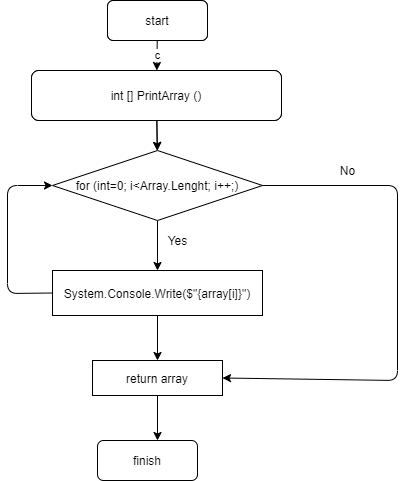

The diagram above was exported from draw.io. Its source (the exported page's mxGraphModel, read from the mxfile embedded in the PNG):
<mxGraphModel dx="637" dy="194" grid="1" gridSize="10" guides="1" tooltips="1" connect="1" arrows="1" fold="1" page="1" pageScale="1" pageWidth="827" pageHeight="1169" math="0" shadow="0">
  <root>
    <mxCell id="0" />
    <mxCell id="1" parent="0" />
    <mxCell id="2" value="c" style="edgeStyle=none;html=1;" edge="1" parent="1" source="3" target="5">
      <mxGeometry relative="1" as="geometry" />
    </mxCell>
    <mxCell id="3" value="start" style="rounded=1;whiteSpace=wrap;html=1;" vertex="1" parent="1">
      <mxGeometry x="240" y="20" width="100" height="40" as="geometry" />
    </mxCell>
    <mxCell id="4" value="" style="edgeStyle=none;html=1;" edge="1" parent="1" source="5">
      <mxGeometry relative="1" as="geometry">
        <mxPoint x="289.78571428571433" y="170" as="targetPoint" />
      </mxGeometry>
    </mxCell>
    <mxCell id="5" value="int [] Array = GetArray;&lt;br&gt;int[] EvenInt = new (Array.Lenght);&lt;br&gt;int j=0;" style="whiteSpace=wrap;html=1;rounded=1;" vertex="1" parent="1">
      <mxGeometry x="164" y="90" width="250" height="50" as="geometry" />
    </mxCell>
    <mxCell id="6" value="start" style="rounded=1;whiteSpace=wrap;html=1;" vertex="1" parent="1">
      <mxGeometry x="240" y="20" width="100" height="40" as="geometry" />
    </mxCell>
    <mxCell id="7" value="" style="edgeStyle=none;html=1;" edge="1" parent="1" source="8">
      <mxGeometry relative="1" as="geometry">
        <mxPoint x="289.78571428571433" y="170" as="targetPoint" />
      </mxGeometry>
    </mxCell>
    <mxCell id="8" value="int [] PrintArray ()" style="whiteSpace=wrap;html=1;rounded=1;" vertex="1" parent="1">
      <mxGeometry x="164" y="90" width="250" height="50" as="geometry" />
    </mxCell>
    <mxCell id="9" value="" style="edgeStyle=none;html=1;" edge="1" parent="1" source="10">
      <mxGeometry relative="1" as="geometry">
        <mxPoint x="290" y="460" as="targetPoint" />
      </mxGeometry>
    </mxCell>
    <mxCell id="10" value="return array" style="whiteSpace=wrap;html=1;" vertex="1" parent="1">
      <mxGeometry x="225" y="380" width="130" height="35" as="geometry" />
    </mxCell>
    <mxCell id="11" value="" style="endArrow=classic;html=1;entryX=0;entryY=0.5;entryDx=0;entryDy=0;exitX=0;exitY=0.5;exitDx=0;exitDy=0;" edge="1" parent="1" source="15" target="13">
      <mxGeometry width="50" height="50" relative="1" as="geometry">
        <mxPoint x="140" y="480" as="sourcePoint" />
        <mxPoint x="180" y="190" as="targetPoint" />
        <Array as="points">
          <mxPoint x="140" y="313" />
          <mxPoint x="140" y="205" />
        </Array>
      </mxGeometry>
    </mxCell>
    <mxCell id="12" value="" style="edgeStyle=none;html=1;" edge="1" parent="1" source="13" target="15">
      <mxGeometry relative="1" as="geometry" />
    </mxCell>
    <mxCell id="13" value="&lt;span&gt;for (int=0; i&amp;lt;Array.Lenght; i++;)&lt;/span&gt;" style="rhombus;whiteSpace=wrap;html=1;" vertex="1" parent="1">
      <mxGeometry x="185" y="170" width="210" height="70" as="geometry" />
    </mxCell>
    <mxCell id="14" value="" style="edgeStyle=none;html=1;" edge="1" parent="1" source="15" target="10">
      <mxGeometry relative="1" as="geometry" />
    </mxCell>
    <mxCell id="15" value="System.Console.Write($&quot;{array[i]}&quot;)" style="whiteSpace=wrap;html=1;" vertex="1" parent="1">
      <mxGeometry x="185" y="290" width="210" height="45" as="geometry" />
    </mxCell>
    <mxCell id="16" value="Yes" style="text;html=1;align=center;verticalAlign=middle;resizable=0;points=[];autosize=1;strokeColor=none;" vertex="1" parent="1">
      <mxGeometry x="290" y="250" width="40" height="20" as="geometry" />
    </mxCell>
    <mxCell id="17" value="" style="endArrow=classic;html=1;exitX=1;exitY=0.5;exitDx=0;exitDy=0;entryX=1;entryY=0.5;entryDx=0;entryDy=0;" edge="1" parent="1" source="13" target="10">
      <mxGeometry width="50" height="50" relative="1" as="geometry">
        <mxPoint x="300" y="220" as="sourcePoint" />
        <mxPoint x="350" y="170" as="targetPoint" />
        <Array as="points">
          <mxPoint x="530" y="205" />
          <mxPoint x="530" y="400" />
        </Array>
      </mxGeometry>
    </mxCell>
    <mxCell id="18" value="No" style="text;html=1;align=center;verticalAlign=middle;resizable=0;points=[];autosize=1;strokeColor=none;" vertex="1" parent="1">
      <mxGeometry x="465" y="180" width="30" height="20" as="geometry" />
    </mxCell>
    <mxCell id="19" value="finish" style="rounded=1;whiteSpace=wrap;html=1;" vertex="1" parent="1">
      <mxGeometry x="230" y="460" width="100" height="40" as="geometry" />
    </mxCell>
  </root>
</mxGraphModel>